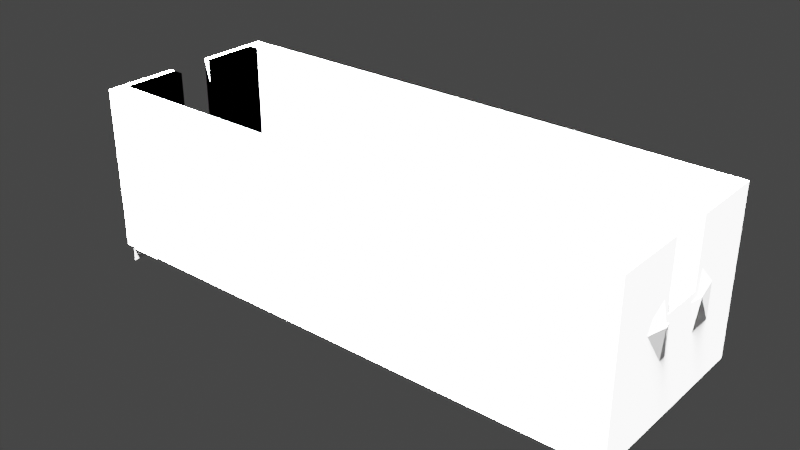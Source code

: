 # Source: net_box.blend  (saved by Blender 2.93.21; exported with 4.5.12 LTS)
import bpy
from mathutils import Matrix  # noqa: F401  (used for matrix-valued properties, if any)

bpy.ops.wm.read_factory_settings(use_empty=True)
scene = bpy.context.scene
scene.name = 'Scene'

# ---- collections
col_collection = bpy.data.collections.new('Collection'); scene.collection.children.link(col_collection)
col_cover = bpy.data.collections.new('cover'); col_collection.children.link(col_cover)
col_bg = bpy.data.collections.new('bg'); scene.collection.children.link(col_bg)
col_bool = bpy.data.collections.new('bool'); scene.collection.children.link(col_bool)
col_history_001 = bpy.data.collections.new('history.001'); scene.collection.children.link(col_history_001)
col_cover_003 = bpy.data.collections.new('cover.003'); col_history_001.children.link(col_cover_003)

# ---- materials (node trees are filled in below, after node groups)
mat_material_002 = bpy.data.materials.new('Material.002')
mat_material_002.alpha_threshold = 0.0
mat_material_002.use_transparent_shadow = False
mat_material_002.line_color = (0.0, 0.0, 0.0, 1.0)
mat_material_003 = bpy.data.materials.new('Material.003')
mat_material_003.alpha_threshold = 0.0
mat_material_003.use_transparent_shadow = False
mat_material_003.line_color = (0.0, 0.0, 0.0, 1.0)
mat_material = bpy.data.materials.new('Material')
mat_material.alpha_threshold = 0.0
mat_material.use_transparent_shadow = False
mat_material.line_color = (0.0, 0.0, 0.0, 1.0)
mat_material_001 = bpy.data.materials.new('Material.001')
mat_material_001.alpha_threshold = 0.0
mat_material_001.use_transparent_shadow = False
mat_material_001.line_color = (0.0, 0.0, 0.0, 1.0)
mat_material_004 = bpy.data.materials.new('Material.004')
mat_material_004.alpha_threshold = 0.0
mat_material_004.use_transparent_shadow = False
mat_material_004.line_color = (0.0, 0.0, 0.0, 1.0)

# ---- material node trees
mat_material_002.use_nodes = True; mat_material_002.node_tree.nodes.clear()
_N = mat_material_002.node_tree.nodes; _L = mat_material_002.node_tree.links
n0 = _N.new('ShaderNodeOutputMaterial'); n0.name = 'Material Output'; n0.location = (300, 300)
n1 = _N.new('ShaderNodeBsdfPrincipled'); n1.name = 'Principled BSDF'; n1.location = (10, 300)
n1.distribution = 'GGX'
n1.subsurface_method = 'BURLEY'
n1.inputs[2].default_value = 0.4
n1.inputs[3].default_value = 1.45
n1.inputs[27].default_value = (0.0, 0.0, 0.0, 1.0)
n1.inputs[28].default_value = 1.0
_L.new(n1.outputs[0], n0.inputs[0])
n0.is_active_output = True
mat_material_003.use_nodes = True; mat_material_003.node_tree.nodes.clear()
_N = mat_material_003.node_tree.nodes; _L = mat_material_003.node_tree.links
n0 = _N.new('ShaderNodeOutputMaterial'); n0.name = 'Material Output'; n0.location = (300, 300)
n1 = _N.new('ShaderNodeBsdfPrincipled'); n1.name = 'Principled BSDF'; n1.location = (10, 300)
n1.distribution = 'GGX'
n1.subsurface_method = 'BURLEY'
n1.inputs[2].default_value = 0.4
n1.inputs[3].default_value = 1.45
n1.inputs[27].default_value = (0.0, 0.0, 0.0, 1.0)
n1.inputs[28].default_value = 1.0
_L.new(n1.outputs[0], n0.inputs[0])
n0.is_active_output = True
mat_material.use_nodes = True; mat_material.node_tree.nodes.clear()
_N = mat_material.node_tree.nodes; _L = mat_material.node_tree.links
n0 = _N.new('ShaderNodeOutputMaterial'); n0.name = 'Material Output'; n0.location = (300, 300)
n1 = _N.new('ShaderNodeBsdfPrincipled'); n1.name = 'Principled BSDF'; n1.location = (10, 300)
n1.distribution = 'GGX'
n1.subsurface_method = 'BURLEY'
n1.inputs[2].default_value = 0.4
n1.inputs[3].default_value = 1.45
n1.inputs[27].default_value = (0.0, 0.0, 0.0, 1.0)
n1.inputs[28].default_value = 1.0
_L.new(n1.outputs[0], n0.inputs[0])
n0.is_active_output = True
mat_material_001.use_nodes = True; mat_material_001.node_tree.nodes.clear()
_N = mat_material_001.node_tree.nodes; _L = mat_material_001.node_tree.links
n0 = _N.new('ShaderNodeOutputMaterial'); n0.name = 'Material Output'; n0.location = (300, 300)
n1 = _N.new('ShaderNodeBsdfPrincipled'); n1.name = 'Principled BSDF'; n1.location = (10, 300)
n1.distribution = 'GGX'
n1.subsurface_method = 'BURLEY'
n1.inputs[2].default_value = 0.4
n1.inputs[3].default_value = 1.45
n1.inputs[27].default_value = (0.0, 0.0, 0.0, 1.0)
n1.inputs[28].default_value = 1.0
_L.new(n1.outputs[0], n0.inputs[0])
n0.is_active_output = True
mat_material_004.use_nodes = True; mat_material_004.node_tree.nodes.clear()
_N = mat_material_004.node_tree.nodes; _L = mat_material_004.node_tree.links
n0 = _N.new('ShaderNodeOutputMaterial'); n0.name = 'Material Output'; n0.location = (300, 300)
n1 = _N.new('ShaderNodeBsdfPrincipled'); n1.name = 'Principled BSDF'; n1.location = (10, 300)
n1.distribution = 'GGX'
n1.subsurface_method = 'BURLEY'
n1.inputs[2].default_value = 0.4
n1.inputs[3].default_value = 1.45
n1.inputs[27].default_value = (0.0, 0.0, 0.0, 1.0)
n1.inputs[28].default_value = 1.0
_L.new(n1.outputs[0], n0.inputs[0])
n0.is_active_output = True

# ---- world
world_world = bpy.data.worlds.new('World'); scene.world = world_world
world_world.use_nodes = True; world_world.node_tree.nodes.clear()
_N = world_world.node_tree.nodes; _L = world_world.node_tree.links
n0 = _N.new('ShaderNodeOutputWorld'); n0.name = 'World Output'; n0.location = (300, 300)
n1 = _N.new('ShaderNodeBackground'); n1.name = 'Background'; n1.location = (10, 300)
n1.inputs[0].default_value = (0.05088, 0.05088, 0.05088, 1.0)
_L.new(n1.outputs[0], n0.inputs[0])
n0.is_active_output = True
world_world.color = (0.05088, 0.05088, 0.05088)
world_world.use_sun_shadow = False
world_world.sun_shadow_jitter_overblur = 0.0

# ---- lights
light_light = bpy.data.lights.new('Light', 'SUN')
light_light.transmission_factor = 0.0
light_light.angle = 0.1993
light_light.energy = 1000.0
light_light.shadow_soft_size = 0.1
light_light.shadow_cascade_max_distance = 1000.0

# ---- meshes
me_cube_007 = bpy.data.meshes.new('Cube.007')
me_cube_007.from_pydata([(-5.0, 6.283, -1.2), (-5.0, 5.233, -1.2), (-5.0, 3.383, -1.2), (-5.0, 3.383, 0.3), (-5.0, 4.833, -1.2), (-5.0, 4.433, -1.2), (-5.0, 4.833, 0.3), (-5.0, 5.233, 0.3), (-5.0, 3.383, 1.5), (-5.0, 4.433, 1.5), (-5.0, 4.433, 0.3), (-5.0, 5.233, 1.5), (-5.0, 6.283, 1.5), (-5.0, 6.283, 0.3)], [], [(10, 3, 2, 5), (7, 6, 4, 1), (13, 7, 1, 0), (6, 10, 5, 4), (12, 11, 7, 13), (9, 8, 3, 10)])
_uv = me_cube_007.uv_layers.new(name='UVMap')
_uv.uv.foreach_set('vector', [0.8675, 0.625, 0.8675, 0.7286, 0.8675, 0.7286, 0.8675, 0.625, 0.8675, 0.625, 0.8675, 0.625, 0.8675, 0.625, 0.8675, 0.625, 0.8675, 0.5214, 0.8675, 0.625, 0.8675, 0.625, 0.8675, 0.5214, 0.8675, 0.625, 0.8675, 0.625, 0.8675, 0.625, 0.8675, 0.625, 0.8675, 0.5214, 0.8675, 0.625, 0.8675, 0.625, 0.8675, 0.5214, 0.8675, 0.625, 0.8675, 0.7286, 0.8675, 0.7286, 0.8675, 0.625])
me_cube_007.materials.append(mat_material_002)
me_cube_007.use_remesh_preserve_volume = False
me_cube_007.use_remesh_preserve_attributes = False
me_cube_007.use_mirror_vertex_groups = False
me_cube_007.update()
me_cube_008 = bpy.data.meshes.new('Cube.008')
me_cube_008.from_pydata([(0.05, 0.25, -0.25), (0.05, -0.25, -0.25), (-0.05, 0.25, -0.25), (-0.05, -0.25, -0.25), (0.05, 0.25, 0.25), (0.05, -0.25, 0.25), (-0.05, 0.25, 0.25), (-0.05, -0.25, 0.25)], [], [(3, 1, 5, 7), (5, 4, 6, 7), (1, 0, 4, 5), (0, 2, 6, 4), (2, 3, 7, 6)])
_uv = me_cube_008.uv_layers.new(name='UVMap')
_uv.uv.foreach_set('vector', [0.8675, 0.625, 0.8675, 0.625, 0.8675, 0.625, 0.8675, 0.625, 0.8675, 0.625, 0.8675, 0.5214, 0.8675, 0.5214, 0.8675, 0.625, 0.8675, 0.625, 0.8675, 0.5214, 0.8675, 0.5214, 0.8675, 0.625, 0.8675, 0.5214, 0.8675, 0.5214, 0.8675, 0.5214, 0.8675, 0.5214, 0.8675, 0.5214, 0.8675, 0.625, 0.8675, 0.625, 0.8675, 0.5214])
me_cube_008.materials.append(mat_material_003)
me_cube_008.use_remesh_preserve_volume = False
me_cube_008.use_remesh_preserve_attributes = False
me_cube_008.use_mirror_vertex_groups = False
me_cube_008.update()
me_cube = bpy.data.meshes.new('Cube')
me_cube.from_pydata([(5.0, 1.75, -1.5), (5.0, -1.75, -1.5), (-5.0, -1.75, -1.5), (5.0, -1.75, 1.5), (-5.0, -1.75, 1.5), (5.0, 1.75, 1.5), (5.0, 0.0, -1.5), (-5.0, 0.0, -1.5), (-5.0, 0.4, 1.5), (5.0, 0.4, -1.5), (-5.0, -0.4, 1.5), (5.0, -0.4, -1.5), (5.0, 0.4, 1.5), (5.0, -0.4, 1.5), (5.0, -0.4, 0.3), (5.0, 0.4, 0.3), (5.0, 1.75, 0.3), (-5.0, -1.75, 0.3), (5.0, -1.75, 0.3), (-5.0, 1.75, 0.3), (-5.0, 0.0, 0.3), (-5.0, 0.4, 0.3), (5.0, 0.0, 0.3), (-5.0, -0.4, 0.3), (-5.0, 1.75, -1.5), (-5.0, 1.75, 1.5), (-5.0, 0.4, -1.5), (-5.0, -0.4, -1.5), (4.8, 1.55, -1.3), (4.8, -1.55, -1.3), (-4.8, -1.55, -1.3), (4.8, -1.55, 1.5), (-4.8, -1.55, 1.5), (4.8, 1.55, 1.5), (4.8, 0.0, -1.3), (-4.8, 0.0, -1.3), (-4.8, 0.4, 1.5), (4.8, 0.4, -1.3), (-4.8, -0.4, 1.5), (4.8, -0.4, -1.3), (4.8, 0.4, 1.5), (4.8, -0.4, 1.5), (4.8, -0.4, 0.3), (4.8, 0.4, 0.3), (4.8, 1.55, 0.3), (-4.8, -1.55, 0.3), (4.8, -1.55, 0.3), (-4.8, 1.55, 0.3), (-4.8, 0.0, 0.3), (-4.8, 0.4, 0.3), (4.8, 0.0, 0.3), (-4.8, -0.4, 0.3), (-4.8, 1.55, -1.3), (-4.8, 1.55, 1.5), (-4.8, 0.4, -1.3), (-4.8, -0.4, -1.3), (5.0, 1.75, -0.2), (5.0, -1.75, -0.2), (-5.0, 0.0, -0.2), (-5.0, -1.75, -0.2), (5.0, 0.0, -0.2), (5.0, 0.4, -0.2), (5.0, -0.4, -0.2), (-5.0, 1.75, -0.2), (-5.0, 0.4, -0.2), (-5.0, -0.4, -0.2), (5.0, 1.75, -0.3), (5.0, -1.75, -0.3), (-5.0, 0.0, -0.3), (-5.0, 1.75, -0.3), (-5.0, 0.4, -0.3), (-5.0, -0.4, -0.3), (-5.0, -1.75, -0.3), (5.0, 0.0, -0.3), (5.0, 0.4, -0.3), (5.0, -0.4, -0.3), (-5.047, -1.8, -0.25), (5.047, 6.6e-11, -0.25), (5.047, 0.3998, -0.25), (5.047, -0.3998, -0.25), (5.047, 1.8, -0.25), (5.047, -1.8, -0.25), (-5.047, 6.6e-11, -0.25), (-5.047, 1.8, -0.25), (-5.047, 0.3998, -0.25), (-5.047, -0.3998, -0.25)], [], [(27, 11, 1, 2), (74, 9, 0, 66), (70, 69, 24, 26), (71, 68, 7, 27), (75, 11, 6, 73), (26, 9, 6, 7), (24, 0, 9, 26), (68, 70, 26, 7), (73, 6, 9, 74), (67, 1, 11, 75), (72, 71, 27, 2), (7, 6, 11, 27), (4, 10, 23, 17), (3, 18, 14, 13), (8, 25, 19, 21), (12, 15, 16, 5), (3, 4, 17, 18), (5, 16, 19, 25), (66, 0, 24, 69), (67, 72, 2, 1), (55, 30, 29, 39), (43, 44, 28, 37), (49, 54, 52, 47), (51, 55, 35, 48), (42, 50, 34, 39), (54, 35, 34, 37), (52, 54, 37, 28), (48, 35, 54, 49), (50, 43, 37, 34), (46, 42, 39, 29), (45, 30, 55, 51), (35, 55, 39, 34), (32, 45, 51, 38), (31, 41, 42, 46), (36, 49, 47, 53), (40, 33, 44, 43), (31, 46, 45, 32), (33, 53, 47, 44), (44, 47, 52, 28), (46, 29, 30, 45), (5, 25, 53, 33), (23, 10, 38, 51), (10, 4, 32, 38), (3, 13, 41, 31), (13, 14, 42, 41), (12, 5, 33, 40), (15, 12, 40, 43), (8, 21, 49, 36), (21, 20, 48, 49), (22, 15, 43, 50), (14, 22, 50, 42), (25, 8, 36, 53), (20, 23, 51, 48), (4, 3, 31, 32), (18, 17, 59, 57), (16, 56, 63, 19), (17, 23, 65, 59), (18, 57, 62, 14), (22, 60, 61, 15), (20, 21, 64, 58), (14, 62, 60, 22), (23, 20, 58, 65), (21, 19, 63, 64), (15, 61, 56, 16), (81, 76, 72, 67), (80, 66, 69, 83), (76, 85, 71, 72), (81, 67, 75, 79), (77, 73, 74, 78), (82, 84, 70, 68), (79, 75, 73, 77), (85, 82, 68, 71), (84, 83, 69, 70), (78, 74, 66, 80), (61, 78, 80, 56), (64, 63, 83, 84), (65, 58, 82, 85), (62, 79, 77, 60), (58, 64, 84, 82), (60, 77, 78, 61), (57, 81, 79, 62), (59, 65, 85, 76), (56, 80, 83, 63), (57, 59, 76, 81)])
_uv = me_cube.uv_layers.new(name='UVMap')
_uv.uv.foreach_set('vector', [0.125, 0.625, 0.375, 0.625, 0.375, 0.75, 0.125, 0.75, 0.3998, 0.625, 0.375, 0.625, 0.375, 0.5, 0.3998, 0.5, 0.3998, 0.125, 0.3998, 0.25, 0.375, 0.25, 0.375, 0.125, 0.3998, 0.125, 0.3998, 0.125, 0.375, 0.125, 0.375, 0.125, 0.3998, 0.625, 0.375, 0.625, 0.375, 0.625, 0.3998, 0.625, 0.125, 0.625, 0.375, 0.625, 0.375, 0.625, 0.125, 0.625, 0.125, 0.5, 0.375, 0.5, 0.375, 0.625, 0.125, 0.625, 0.3998, 0.125, 0.3998, 0.125, 0.375, 0.125, 0.375, 0.125, 0.3998, 0.625, 0.375, 0.625, 0.375, 0.625, 0.3998, 0.625, 0.3998, 0.75, 0.375, 0.75, 0.375, 0.625, 0.3998, 0.625, 0.3998, 0.0, 0.3998, 0.125, 0.375, 0.125, 0.375, 0.0, 0.125, 0.625, 0.375, 0.625, 0.375, 0.625, 0.125, 0.625, 0.625, 0.0, 0.625, 0.125, 0.625, 0.125, 0.625, 0.0, 0.625, 0.75, 0.625, 0.75, 0.625, 0.625, 0.625, 0.625, 0.625, 0.125, 0.625, 0.25, 0.625, 0.25, 0.625, 0.125, 0.625, 0.625, 0.625, 0.625, 0.625, 0.5, 0.625, 0.5, 0.625, 0.75, 0.625, 1.0, 0.625, 1.0, 0.625, 0.75, 0.625, 0.5, 0.625, 0.5, 0.625, 0.25, 0.625, 0.25, 0.3998, 0.5, 0.375, 0.5, 0.375, 0.25, 0.3998, 0.25, 0.3998, 0.75, 0.3998, 1.0, 0.375, 1.0, 0.375, 0.75, 0.125, 0.625, 0.125, 0.75, 0.375, 0.75, 0.375, 0.625, 0.625, 0.625, 0.625, 0.5, 0.375, 0.5, 0.375, 0.625, 0.625, 0.125, 0.375, 0.125, 0.375, 0.25, 0.625, 0.25, 0.625, 0.125, 0.375, 0.125, 0.375, 0.125, 0.625, 0.125, 0.625, 0.625, 0.625, 0.625, 0.375, 0.625, 0.375, 0.625, 0.125, 0.625, 0.125, 0.625, 0.375, 0.625, 0.375, 0.625, 0.125, 0.5, 0.125, 0.625, 0.375, 0.625, 0.375, 0.5, 0.625, 0.125, 0.375, 0.125, 0.375, 0.125, 0.625, 0.125, 0.625, 0.625, 0.625, 0.625, 0.375, 0.625, 0.375, 0.625, 0.625, 0.75, 0.625, 0.625, 0.375, 0.625, 0.375, 0.75, 0.625, 0.0, 0.375, 0.0, 0.375, 0.125, 0.625, 0.125, 0.125, 0.625, 0.125, 0.625, 0.375, 0.625, 0.375, 0.625, 0.625, 0.0, 0.625, 0.0, 0.625, 0.125, 0.625, 0.125, 0.625, 0.75, 0.625, 0.625, 0.625, 0.625, 0.625, 0.75, 0.625, 0.125, 0.625, 0.125, 0.625, 0.25, 0.625, 0.25, 0.625, 0.625, 0.625, 0.5, 0.625, 0.5, 0.625, 0.625, 0.625, 0.75, 0.625, 0.75, 0.625, 1.0, 0.625, 1.0, 0.625, 0.5, 0.625, 0.25, 0.625, 0.25, 0.625, 0.5, 0.625, 0.5, 0.625, 0.25, 0.375, 0.25, 0.375, 0.5, 0.625, 0.75, 0.375, 0.75, 0.375, 1.0, 0.625, 1.0, 0.625, 0.5, 0.625, 0.25, 0.625, 0.25, 0.625, 0.5, 0.625, 0.125, 0.625, 0.125, 0.625, 0.125, 0.625, 0.125, 0.625, 0.125, 0.625, 0.0, 0.625, 0.0, 0.625, 0.125, 0.625, 0.75, 0.625, 0.625, 0.625, 0.625, 0.625, 0.75, 0.625, 0.625, 0.625, 0.625, 0.625, 0.625, 0.625, 0.625, 0.625, 0.625, 0.625, 0.5, 0.625, 0.5, 0.625, 0.625, 0.625, 0.625, 0.625, 0.625, 0.625, 0.625, 0.625, 0.625, 0.625, 0.125, 0.625, 0.125, 0.625, 0.125, 0.625, 0.125, 0.625, 0.125, 0.625, 0.125, 0.625, 0.125, 0.625, 0.125, 0.625, 0.625, 0.625, 0.625, 0.625, 0.625, 0.625, 0.625, 0.625, 0.625, 0.625, 0.625, 0.625, 0.625, 0.625, 0.625, 0.625, 0.25, 0.625, 0.125, 0.625, 0.125, 0.625, 0.25, 0.625, 0.125, 0.625, 0.125, 0.625, 0.125, 0.625, 0.125, 0.625, 1.0, 0.625, 0.75, 0.625, 0.75, 0.625, 1.0, 0.625, 0.75, 0.625, 1.0, 0.4277, 1.0, 0.4277, 0.75, 0.625, 0.5, 0.4277, 0.5, 0.4277, 0.25, 0.625, 0.25, 0.625, 0.0, 0.625, 0.125, 0.4277, 0.125, 0.4277, 0.0, 0.625, 0.75, 0.4277, 0.75, 0.4277, 0.625, 0.625, 0.625, 0.625, 0.625, 0.4277, 0.625, 0.4277, 0.625, 0.625, 0.625, 0.625, 0.125, 0.625, 0.125, 0.4277, 0.125, 0.4277, 0.125, 0.625, 0.625, 0.4277, 0.625, 0.4277, 0.625, 0.625, 0.625, 0.625, 0.125, 0.625, 0.125, 0.4277, 0.125, 0.4277, 0.125, 0.625, 0.125, 0.625, 0.25, 0.4277, 0.25, 0.4277, 0.125, 0.625, 0.625, 0.4277, 0.625, 0.4277, 0.5, 0.625, 0.5, 0.4277, 0.75, 0.4277, 1.0, 0.3998, 1.0, 0.3998, 0.75, 0.4277, 0.5, 0.3998, 0.5, 0.3998, 0.25, 0.4277, 0.25, 0.4277, 0.0, 0.4277, 0.125, 0.3998, 0.125, 0.3998, 0.0, 0.4277, 0.75, 0.3998, 0.75, 0.3998, 0.625, 0.4277, 0.625, 0.4277, 0.625, 0.3998, 0.625, 0.3998, 0.625, 0.4277, 0.625, 0.4277, 0.125, 0.4277, 0.125, 0.3998, 0.125, 0.3998, 0.125, 0.4277, 0.625, 0.3998, 0.625, 0.3998, 0.625, 0.4277, 0.625, 0.4277, 0.125, 0.4277, 0.125, 0.3998, 0.125, 0.3998, 0.125, 0.4277, 0.125, 0.4277, 0.25, 0.3998, 0.25, 0.3998, 0.125, 0.4277, 0.625, 0.3998, 0.625, 0.3998, 0.5, 0.4277, 0.5, 0.4277, 0.625, 0.4277, 0.625, 0.4277, 0.5, 0.4277, 0.5, 0.4277, 0.125, 0.4277, 0.25, 0.4277, 0.25, 0.4277, 0.125, 0.4277, 0.125, 0.4277, 0.125, 0.4277, 0.125, 0.4277, 0.125, 0.4277, 0.625, 0.4277, 0.625, 0.4277, 0.625, 0.4277, 0.625, 0.4277, 0.125, 0.4277, 0.125, 0.4277, 0.125, 0.4277, 0.125, 0.4277, 0.625, 0.4277, 0.625, 0.4277, 0.625, 0.4277, 0.625, 0.4277, 0.75, 0.4277, 0.75, 0.4277, 0.625, 0.4277, 0.625, 0.4277, 0.0, 0.4277, 0.125, 0.4277, 0.125, 0.4277, 0.0, 0.4277, 0.5, 0.4277, 0.5, 0.4277, 0.25, 0.4277, 0.25, 0.4277, 0.75, 0.4277, 1.0, 0.4277, 1.0, 0.4277, 0.75])
me_cube.materials.append(mat_material)
me_cube.use_remesh_preserve_volume = False
me_cube.use_remesh_preserve_attributes = False
me_cube.use_mirror_vertex_groups = False
me_cube.update()
me_cube_005 = bpy.data.meshes.new('Cube.005')
me_cube_005.from_pydata([(5.0, 1.75, 1.068), (3.0, 1.75, 1.068), (5.0, 1.75, -0.9973), (3.0, 1.75, -0.9973), (5.0, 1.9, 1.068), (3.0, 1.9, 1.068), (5.0, 1.9, -0.9973), (3.0, 1.9, -0.9973), (3.0, 1.9, 0.9677), (5.0, 1.75, 0.9677), (5.0, 1.9, 0.9677), (3.0, 1.75, 0.9677), (5.0, 1.7, 1.018), (5.0, 1.9, 1.018), (3.0, 1.7, 1.018), (3.0, 1.9, 1.018), (4.0, 1.75, 1.068), (4.0, 1.75, -0.9973), (4.0, 1.9, 1.068), (4.0, 1.9, -0.9973), (4.0, 1.9, 0.9677), (4.0, 1.75, 0.9677), (4.0, 1.9, 1.018), (4.0, 1.7, 1.018), (3.0, 1.75, -0.7973), (3.0, 1.9, -0.7973), (5.0, 1.75, -0.7973), (5.0, 1.9, -0.7973), (4.0, 1.75, -0.7973), (4.0, 1.9, -0.7973), (-0.004449, 1.75, -0.7973), (-0.004449, 1.75, -0.9973), (-0.004449, 1.9, -0.7973), (-0.004449, 1.9, -0.9973), (-5.0, 1.75, 1.068), (-3.0, 1.75, 1.068), (-5.0, 1.75, -0.9973), (-3.0, 1.75, -0.9973), (-5.0, 1.9, 1.068), (-3.0, 1.9, 1.068), (-5.0, 1.9, -0.9973), (-3.0, 1.9, -0.9973), (-3.0, 1.9, 0.9677), (-5.0, 1.75, 0.9677), (-5.0, 1.9, 0.9677), (-3.0, 1.75, 0.9677), (-5.0, 1.7, 1.018), (-5.0, 1.9, 1.018), (-3.0, 1.7, 1.018), (-3.0, 1.9, 1.018), (-4.0, 1.75, 1.068), (-4.0, 1.75, -0.9973), (-4.0, 1.9, 1.068), (-4.0, 1.9, -0.9973), (-4.0, 1.9, 0.9677), (-4.0, 1.75, 0.9677), (-4.0, 1.9, 1.018), (-4.0, 1.7, 1.018), (-3.0, 1.75, -0.7973), (-3.0, 1.9, -0.7973), (-5.0, 1.75, -0.7973), (-5.0, 1.9, -0.7973), (-4.0, 1.75, -0.7973), (-4.0, 1.9, -0.7973), (0.004449, 1.75, -0.7973), (0.004449, 1.75, -0.9973), (0.004449, 1.9, -0.7973), (0.004449, 1.9, -0.9973), (5.0, -1.75, 1.068), (3.0, -1.75, 1.068), (5.0, -1.75, -0.9973), (3.0, -1.75, -0.9973), (5.0, -1.9, 1.068), (3.0, -1.9, 1.068), (5.0, -1.9, -0.9973), (3.0, -1.9, -0.9973), (3.0, -1.9, 0.9677), (5.0, -1.75, 0.9677), (5.0, -1.9, 0.9677), (3.0, -1.75, 0.9677), (5.0, -1.7, 1.018), (5.0, -1.9, 1.018), (3.0, -1.7, 1.018), (3.0, -1.9, 1.018), (4.0, -1.75, 1.068), (4.0, -1.75, -0.9973), (4.0, -1.9, 1.068), (4.0, -1.9, -0.9973), (4.0, -1.9, 0.9677), (4.0, -1.75, 0.9677), (4.0, -1.9, 1.018), (4.0, -1.7, 1.018), (3.0, -1.75, -0.7973), (3.0, -1.9, -0.7973), (5.0, -1.75, -0.7973), (5.0, -1.9, -0.7973), (4.0, -1.75, -0.7973), (4.0, -1.9, -0.7973), (-0.004449, -1.75, -0.7973), (-0.004449, -1.75, -0.9973), (-0.004449, -1.9, -0.7973), (-0.004449, -1.9, -0.9973), (-5.0, -1.75, 1.068), (-3.0, -1.75, 1.068), (-5.0, -1.75, -0.9973), (-3.0, -1.75, -0.9973), (-5.0, -1.9, 1.068), (-3.0, -1.9, 1.068), (-5.0, -1.9, -0.9973), (-3.0, -1.9, -0.9973), (-3.0, -1.9, 0.9677), (-5.0, -1.75, 0.9677), (-5.0, -1.9, 0.9677), (-3.0, -1.75, 0.9677), (-5.0, -1.7, 1.018), (-5.0, -1.9, 1.018), (-3.0, -1.7, 1.018), (-3.0, -1.9, 1.018), (-4.0, -1.75, 1.068), (-4.0, -1.75, -0.9973), (-4.0, -1.9, 1.068), (-4.0, -1.9, -0.9973), (-4.0, -1.9, 0.9677), (-4.0, -1.75, 0.9677), (-4.0, -1.9, 1.018), (-4.0, -1.7, 1.018), (-3.0, -1.75, -0.7973), (-3.0, -1.9, -0.7973), (-5.0, -1.75, -0.7973), (-5.0, -1.9, -0.7973), (-4.0, -1.75, -0.7973), (-4.0, -1.9, -0.7973), (0.004449, -1.75, -0.7973), (0.004449, -1.75, -0.9973), (0.004449, -1.9, -0.7973), (0.004449, -1.9, -0.9973), (5.0, 1.75, -0.9973), (5.0, -1.75, -0.9973), (-5.0, -1.75, -0.9973), (-5.0, 1.75, -0.9973), (5.0, -1.75, -0.9973), (5.0, 1.75, -0.9973), (-5.0, 1.75, -0.9973), (-5.0, -1.75, -0.9973), (5.0, -1.75, -0.7973), (5.0, 1.75, -0.7973), (-5.0, 1.75, -0.7973), (-5.0, -1.75, -0.7973)], [], [(23, 16, 0, 12), (22, 13, 4, 18), (12, 0, 4, 13), (16, 1, 5, 18), (17, 2, 6, 19), (24, 3, 31, 30), (26, 9, 10, 27), (29, 27, 10, 20), (28, 21, 9, 26), (14, 11, 8, 15), (1, 14, 15, 5), (9, 12, 13, 10), (20, 10, 13, 22), (21, 23, 12, 9), (11, 14, 23, 21), (8, 20, 22, 15), (24, 11, 21, 28), (25, 29, 20, 8), (3, 17, 19, 7), (0, 16, 18, 4), (15, 22, 18, 5), (14, 1, 16, 23), (7, 19, 29, 25), (3, 24, 28, 17), (17, 28, 26, 2), (19, 6, 27, 29), (2, 26, 27, 6), (11, 24, 25, 8), (30, 31, 33, 32), (3, 7, 33, 31), (25, 24, 30, 32), (7, 25, 32, 33), (57, 46, 34, 50), (56, 52, 38, 47), (46, 47, 38, 34), (50, 52, 39, 35), (51, 53, 40, 36), (58, 64, 65, 37), (60, 61, 44, 43), (63, 54, 44, 61), (62, 60, 43, 55), (48, 49, 42, 45), (35, 39, 49, 48), (43, 44, 47, 46), (54, 56, 47, 44), (55, 43, 46, 57), (45, 55, 57, 48), (42, 49, 56, 54), (58, 62, 55, 45), (59, 42, 54, 63), (37, 41, 53, 51), (34, 38, 52, 50), (49, 39, 52, 56), (48, 57, 50, 35), (41, 59, 63, 53), (37, 51, 62, 58), (51, 36, 60, 62), (53, 63, 61, 40), (36, 40, 61, 60), (45, 42, 59, 58), (64, 66, 67, 65), (37, 65, 67, 41), (59, 66, 64, 58), (41, 67, 66, 59), (91, 80, 68, 84), (90, 86, 72, 81), (80, 81, 72, 68), (84, 86, 73, 69), (85, 87, 74, 70), (92, 98, 99, 71), (94, 95, 78, 77), (97, 88, 78, 95), (96, 94, 77, 89), (82, 83, 76, 79), (69, 73, 83, 82), (77, 78, 81, 80), (88, 90, 81, 78), (89, 77, 80, 91), (79, 89, 91, 82), (76, 83, 90, 88), (92, 96, 89, 79), (93, 76, 88, 97), (71, 75, 87, 85), (68, 72, 86, 84), (83, 73, 86, 90), (82, 91, 84, 69), (75, 93, 97, 87), (71, 85, 96, 92), (85, 70, 94, 96), (87, 97, 95, 74), (70, 74, 95, 94), (79, 76, 93, 92), (98, 100, 101, 99), (71, 99, 101, 75), (93, 100, 98, 92), (75, 101, 100, 93), (125, 118, 102, 114), (124, 115, 106, 120), (114, 102, 106, 115), (118, 103, 107, 120), (119, 104, 108, 121), (126, 105, 133, 132), (128, 111, 112, 129), (131, 129, 112, 122), (130, 123, 111, 128), (116, 113, 110, 117), (103, 116, 117, 107), (111, 114, 115, 112), (122, 112, 115, 124), (123, 125, 114, 111), (113, 116, 125, 123), (110, 122, 124, 117), (126, 113, 123, 130), (127, 131, 122, 110), (105, 119, 121, 109), (102, 118, 120, 106), (117, 124, 120, 107), (116, 103, 118, 125), (109, 121, 131, 127), (105, 126, 130, 119), (119, 130, 128, 104), (121, 108, 129, 131), (104, 128, 129, 108), (113, 126, 127, 110), (132, 133, 135, 134), (105, 109, 135, 133), (127, 126, 132, 134), (109, 127, 134, 135), (137, 136, 139, 138), (140, 143, 147, 144), (137, 138, 143, 140), (136, 137, 140, 141), (138, 139, 142, 143), (139, 136, 141, 142), (144, 147, 146, 145), (141, 140, 144, 145), (143, 142, 146, 147), (142, 141, 145, 146)])
_uv = me_cube_005.uv_layers.new(name='UVMap')
_uv.uv.foreach_set('vector', [0.5, 1.0, 0.5, 1.0, 1.0, 1.0, 1.0, 1.0, 0.5, 1.0, 1.0, 1.0, 1.0, 1.0, 0.5, 1.0, 1.0, 1.0, 1.0, 1.0, 1.0, 1.0, 1.0, 1.0, 0.5, 1.0, 0.0, 1.0, 0.0, 1.0, 0.5, 1.0, 0.5, 0.0, 1.0, 0.0, 1.0, 0.0, 0.5, 0.0, 0.0, 0.0, 0.0, 0.0, 0.0, 0.0, 0.0, 0.0, 1.0, 0.0, 1.0, 1.0, 1.0, 1.0, 1.0, 0.0, 0.5, 0.0, 1.0, 0.0, 1.0, 1.0, 0.5, 1.0, 0.5, 0.0, 0.5, 1.0, 1.0, 1.0, 1.0, 0.0, 0.0, 1.0, 0.0, 1.0, 0.0, 1.0, 0.0, 1.0, 0.0, 1.0, 0.0, 1.0, 0.0, 1.0, 0.0, 1.0, 1.0, 1.0, 1.0, 1.0, 1.0, 1.0, 1.0, 1.0, 0.5, 1.0, 1.0, 1.0, 1.0, 1.0, 0.5, 1.0, 0.5, 1.0, 0.5, 1.0, 1.0, 1.0, 1.0, 1.0, 0.0, 1.0, 0.0, 1.0, 0.5, 1.0, 0.5, 1.0, 0.0, 1.0, 0.5, 1.0, 0.5, 1.0, 0.0, 1.0, 0.0, 0.0, 0.0, 1.0, 0.5, 1.0, 0.5, 0.0, 0.0, 0.0, 0.5, 0.0, 0.5, 1.0, 0.0, 1.0, 0.0, 0.0, 0.5, 0.0, 0.5, 0.0, 0.0, 0.0, 1.0, 1.0, 0.5, 1.0, 0.5, 1.0, 1.0, 1.0, 0.0, 1.0, 0.5, 1.0, 0.5, 1.0, 0.0, 1.0, 0.0, 1.0, 0.0, 1.0, 0.5, 1.0, 0.5, 1.0, 0.0, 0.0, 0.5, 0.0, 0.5, 0.0, 0.0, 0.0, 0.0, 0.0, 0.0, 0.0, 0.5, 0.0, 0.5, 0.0, 0.5, 0.0, 0.5, 0.0, 1.0, 0.0, 1.0, 0.0, 0.5, 0.0, 1.0, 0.0, 1.0, 0.0, 0.5, 0.0, 1.0, 0.0, 1.0, 0.0, 1.0, 0.0, 1.0, 0.0, 0.0, 1.0, 0.0, 0.0, 0.0, 0.0, 0.0, 1.0, 0.0, 0.0, 0.0, 0.0, 0.0, 0.0, 0.0, 0.0, 0.0, 0.0, 0.0, 0.0, 0.0, 0.0, 0.0, 0.0, 0.0, 0.0, 0.0, 0.0, 0.0, 0.0, 0.0, 0.0, 0.0, 0.0, 0.0, 0.0, 0.0, 0.0, 0.0, 0.0, 0.5, 1.0, 1.0, 1.0, 1.0, 1.0, 0.5, 1.0, 0.5, 1.0, 0.5, 1.0, 1.0, 1.0, 1.0, 1.0, 1.0, 1.0, 1.0, 1.0, 1.0, 1.0, 1.0, 1.0, 0.5, 1.0, 0.5, 1.0, 0.0, 1.0, 0.0, 1.0, 0.5, 0.0, 0.5, 0.0, 1.0, 0.0, 1.0, 0.0, 0.0, 0.0, 0.0, 0.0, 0.0, 0.0, 0.0, 0.0, 1.0, 0.0, 1.0, 0.0, 1.0, 1.0, 1.0, 1.0, 0.5, 0.0, 0.5, 1.0, 1.0, 1.0, 1.0, 0.0, 0.5, 0.0, 1.0, 0.0, 1.0, 1.0, 0.5, 1.0, 0.0, 1.0, 0.0, 1.0, 0.0, 1.0, 0.0, 1.0, 0.0, 1.0, 0.0, 1.0, 0.0, 1.0, 0.0, 1.0, 1.0, 1.0, 1.0, 1.0, 1.0, 1.0, 1.0, 1.0, 0.5, 1.0, 0.5, 1.0, 1.0, 1.0, 1.0, 1.0, 0.5, 1.0, 1.0, 1.0, 1.0, 1.0, 0.5, 1.0, 0.0, 1.0, 0.5, 1.0, 0.5, 1.0, 0.0, 1.0, 0.0, 1.0, 0.0, 1.0, 0.5, 1.0, 0.5, 1.0, 0.0, 0.0, 0.5, 0.0, 0.5, 1.0, 0.0, 1.0, 0.0, 0.0, 0.0, 1.0, 0.5, 1.0, 0.5, 0.0, 0.0, 0.0, 0.0, 0.0, 0.5, 0.0, 0.5, 0.0, 1.0, 1.0, 1.0, 1.0, 0.5, 1.0, 0.5, 1.0, 0.0, 1.0, 0.0, 1.0, 0.5, 1.0, 0.5, 1.0, 0.0, 1.0, 0.5, 1.0, 0.5, 1.0, 0.0, 1.0, 0.0, 0.0, 0.0, 0.0, 0.5, 0.0, 0.5, 0.0, 0.0, 0.0, 0.5, 0.0, 0.5, 0.0, 0.0, 0.0, 0.5, 0.0, 1.0, 0.0, 1.0, 0.0, 0.5, 0.0, 0.5, 0.0, 0.5, 0.0, 1.0, 0.0, 1.0, 0.0, 1.0, 0.0, 1.0, 0.0, 1.0, 0.0, 1.0, 0.0, 0.0, 1.0, 0.0, 1.0, 0.0, 0.0, 0.0, 0.0, 0.0, 0.0, 0.0, 0.0, 0.0, 0.0, 0.0, 0.0, 0.0, 0.0, 0.0, 0.0, 0.0, 0.0, 0.0, 0.0, 0.0, 0.0, 0.0, 0.0, 0.0, 0.0, 0.0, 0.0, 0.0, 0.0, 0.0, 0.0, 0.0, 0.0, 0.0, 0.0, 0.5, 1.0, 1.0, 1.0, 1.0, 1.0, 0.5, 1.0, 0.5, 1.0, 0.5, 1.0, 1.0, 1.0, 1.0, 1.0, 1.0, 1.0, 1.0, 1.0, 1.0, 1.0, 1.0, 1.0, 0.5, 1.0, 0.5, 1.0, 0.0, 1.0, 0.0, 1.0, 0.5, 0.0, 0.5, 0.0, 1.0, 0.0, 1.0, 0.0, 0.0, 0.0, 0.0, 0.0, 0.0, 0.0, 0.0, 0.0, 1.0, 0.0, 1.0, 0.0, 1.0, 1.0, 1.0, 1.0, 0.5, 0.0, 0.5, 1.0, 1.0, 1.0, 1.0, 0.0, 0.5, 0.0, 1.0, 0.0, 1.0, 1.0, 0.5, 1.0, 0.0, 1.0, 0.0, 1.0, 0.0, 1.0, 0.0, 1.0, 0.0, 1.0, 0.0, 1.0, 0.0, 1.0, 0.0, 1.0, 1.0, 1.0, 1.0, 1.0, 1.0, 1.0, 1.0, 1.0, 0.5, 1.0, 0.5, 1.0, 1.0, 1.0, 1.0, 1.0, 0.5, 1.0, 1.0, 1.0, 1.0, 1.0, 0.5, 1.0, 0.0, 1.0, 0.5, 1.0, 0.5, 1.0, 0.0, 1.0, 0.0, 1.0, 0.0, 1.0, 0.5, 1.0, 0.5, 1.0, 0.0, 0.0, 0.5, 0.0, 0.5, 1.0, 0.0, 1.0, 0.0, 0.0, 0.0, 1.0, 0.5, 1.0, 0.5, 0.0, 0.0, 0.0, 0.0, 0.0, 0.5, 0.0, 0.5, 0.0, 1.0, 1.0, 1.0, 1.0, 0.5, 1.0, 0.5, 1.0, 0.0, 1.0, 0.0, 1.0, 0.5, 1.0, 0.5, 1.0, 0.0, 1.0, 0.5, 1.0, 0.5, 1.0, 0.0, 1.0, 0.0, 0.0, 0.0, 0.0, 0.5, 0.0, 0.5, 0.0, 0.0, 0.0, 0.5, 0.0, 0.5, 0.0, 0.0, 0.0, 0.5, 0.0, 1.0, 0.0, 1.0, 0.0, 0.5, 0.0, 0.5, 0.0, 0.5, 0.0, 1.0, 0.0, 1.0, 0.0, 1.0, 0.0, 1.0, 0.0, 1.0, 0.0, 1.0, 0.0, 0.0, 1.0, 0.0, 1.0, 0.0, 0.0, 0.0, 0.0, 0.0, 0.0, 0.0, 0.0, 0.0, 0.0, 0.0, 0.0, 0.0, 0.0, 0.0, 0.0, 0.0, 0.0, 0.0, 0.0, 0.0, 0.0, 0.0, 0.0, 0.0, 0.0, 0.0, 0.0, 0.0, 0.0, 0.0, 0.0, 0.0, 0.0, 0.0, 0.0, 0.5, 1.0, 0.5, 1.0, 1.0, 1.0, 1.0, 1.0, 0.5, 1.0, 1.0, 1.0, 1.0, 1.0, 0.5, 1.0, 1.0, 1.0, 1.0, 1.0, 1.0, 1.0, 1.0, 1.0, 0.5, 1.0, 0.0, 1.0, 0.0, 1.0, 0.5, 1.0, 0.5, 0.0, 1.0, 0.0, 1.0, 0.0, 0.5, 0.0, 0.0, 0.0, 0.0, 0.0, 0.0, 0.0, 0.0, 0.0, 1.0, 0.0, 1.0, 1.0, 1.0, 1.0, 1.0, 0.0, 0.5, 0.0, 1.0, 0.0, 1.0, 1.0, 0.5, 1.0, 0.5, 0.0, 0.5, 1.0, 1.0, 1.0, 1.0, 0.0, 0.0, 1.0, 0.0, 1.0, 0.0, 1.0, 0.0, 1.0, 0.0, 1.0, 0.0, 1.0, 0.0, 1.0, 0.0, 1.0, 1.0, 1.0, 1.0, 1.0, 1.0, 1.0, 1.0, 1.0, 0.5, 1.0, 1.0, 1.0, 1.0, 1.0, 0.5, 1.0, 0.5, 1.0, 0.5, 1.0, 1.0, 1.0, 1.0, 1.0, 0.0, 1.0, 0.0, 1.0, 0.5, 1.0, 0.5, 1.0, 0.0, 1.0, 0.5, 1.0, 0.5, 1.0, 0.0, 1.0, 0.0, 0.0, 0.0, 1.0, 0.5, 1.0, 0.5, 0.0, 0.0, 0.0, 0.5, 0.0, 0.5, 1.0, 0.0, 1.0, 0.0, 0.0, 0.5, 0.0, 0.5, 0.0, 0.0, 0.0, 1.0, 1.0, 0.5, 1.0, 0.5, 1.0, 1.0, 1.0, 0.0, 1.0, 0.5, 1.0, 0.5, 1.0, 0.0, 1.0, 0.0, 1.0, 0.0, 1.0, 0.5, 1.0, 0.5, 1.0, 0.0, 0.0, 0.5, 0.0, 0.5, 0.0, 0.0, 0.0, 0.0, 0.0, 0.0, 0.0, 0.5, 0.0, 0.5, 0.0, 0.5, 0.0, 0.5, 0.0, 1.0, 0.0, 1.0, 0.0, 0.5, 0.0, 1.0, 0.0, 1.0, 0.0, 0.5, 0.0, 1.0, 0.0, 1.0, 0.0, 1.0, 0.0, 1.0, 0.0, 0.0, 1.0, 0.0, 0.0, 0.0, 0.0, 0.0, 1.0, 0.0, 0.0, 0.0, 0.0, 0.0, 0.0, 0.0, 0.0, 0.0, 0.0, 0.0, 0.0, 0.0, 0.0, 0.0, 0.0, 0.0, 0.0, 0.0, 0.0, 0.0, 0.0, 0.0, 0.0, 0.0, 0.0, 0.0, 0.0, 0.0, 0.0, 0.0, 0.0, 0.375, 0.75, 0.375, 0.5, 0.125, 0.5, 0.125, 0.75, 0.375, 0.75, 0.125, 0.75, 0.125, 0.75, 0.375, 0.75, 0.375, 0.75, 0.125, 0.75, 0.125, 0.75, 0.375, 0.75, 0.375, 0.5, 0.375, 0.75, 0.375, 0.75, 0.375, 0.5, 0.125, 0.75, 0.125, 0.5, 0.125, 0.5, 0.125, 0.75, 0.125, 0.5, 0.375, 0.5, 0.375, 0.5, 0.125, 0.5, 0.375, 0.75, 0.125, 0.75, 0.125, 0.5, 0.375, 0.5, 0.375, 0.5, 0.375, 0.75, 0.375, 0.75, 0.375, 0.5, 0.125, 0.75, 0.125, 0.5, 0.125, 0.5, 0.125, 0.75, 0.125, 0.5, 0.375, 0.5, 0.375, 0.5, 0.125, 0.5])
me_cube_005.materials.append(mat_material)
me_cube_005.use_remesh_preserve_volume = False
me_cube_005.use_remesh_preserve_attributes = False
me_cube_005.use_mirror_vertex_groups = False
me_cube_005.update()
me_x = bpy.data.meshes.new('立方体')
me_x.from_pydata([(-1.688, -1.0, -1.0), (-1.688, -1.0, 1.0), (-1.688, 1.0, -1.0), (-1.688, 1.0, 1.0), (1.676, -1.0, -1.0), (1.676, -1.0, 1.0), (1.676, 1.0, -1.0), (1.676, 1.0, 1.0)], [], [(0, 1, 3, 2), (2, 3, 7, 6), (6, 7, 5, 4), (4, 5, 1, 0), (2, 6, 4, 0), (7, 3, 1, 5)])
_uv = me_x.uv_layers.new(name='UV 贴图')
_uv.uv.foreach_set('vector', [0.375, 0.0, 0.625, 0.0, 0.625, 0.25, 0.375, 0.25, 0.375, 0.25, 0.625, 0.25, 0.625, 0.5, 0.375, 0.5, 0.375, 0.5, 0.625, 0.5, 0.625, 0.75, 0.375, 0.75, 0.375, 0.75, 0.625, 0.75, 0.625, 1.0, 0.375, 1.0, 0.125, 0.5, 0.375, 0.5, 0.375, 0.75, 0.125, 0.75, 0.625, 0.5, 0.875, 0.5, 0.875, 0.75, 0.625, 0.75])
me_x.use_remesh_fix_poles = True
me_x.use_remesh_preserve_attributes = False
me_x.update()
me_cube_003 = bpy.data.meshes.new('Cube.003')
me_cube_003.from_pydata([(4.7, 1.45, 1.5), (5.0, 1.75, -1.5), (4.7, -1.45, 1.5), (5.0, -1.75, -1.5), (-4.7, 1.45, 1.5), (-5.0, 1.75, -1.5), (-4.7, -1.45, 1.5), (-5.0, -1.75, -1.5), (5.0, -1.75, 1.5), (-5.0, -1.75, 1.5), (-5.0, 1.75, 1.5), (5.0, 1.75, 1.5), (4.7, 1.45, -1.2), (4.7, -1.45, -1.2), (-4.7, 1.45, -1.2), (-4.7, -1.45, -1.2), (-4.7, 0.4, 0.3), (5.0, 0.0, -1.5), (-5.0, 0.0, -1.5), (-5.0, 0.4, 0.3), (-4.7, 0.0, -1.2), (4.7, 0.0, -1.2), (-5.0, 0.4, 1.5), (5.0, 0.4, -1.5), (-4.7, 0.4, 1.5), (-4.7, 0.4, -1.2), (-5.0, 0.4, -1.5), (4.7, 0.4, 1.5), (4.7, 0.4, -1.2), (-5.0, -0.4, -1.5), (4.7, -0.4, -1.2), (-5.0, -0.4, 1.5), (5.0, -0.4, -1.5), (-4.7, -0.4, 1.5), (-4.7, -0.4, -1.2), (5.0, 0.4, 1.5), (5.0, -0.4, 1.5), (5.0, -0.4, 0.3), (4.7, -0.4, 1.5), (5.0, 0.4, 0.3), (4.7, 0.4, 0.3), (5.0, 1.75, 0.3), (-5.0, -1.75, 0.3), (5.0, -1.75, 0.3), (-5.0, 1.75, 0.3), (-5.0, 0.0, 0.3), (-5.0, 0.4, 0.3), (-5.0, -0.4, 0.3), (5.0, 0.0, 0.3), (4.7, 1.45, 0.3), (4.7, -1.45, 0.3), (-4.7, 1.45, 0.3), (-4.7, -1.45, 0.3), (-4.7, 0.0, 0.3), (-4.7, 0.4, 0.3), (-4.7, -0.4, 0.3), (4.7, 0.0, 0.3), (4.7, -0.4, 0.3), (-5.0, -0.4, 0.3), (-4.7, -0.4, 0.3), (-4.7, 0.0, 0.3), (-4.7, 0.4, 0.3), (-4.7, -0.4, 0.3), (-4.7, 1.45, 1.5), (-4.7, -1.45, 1.5), (-4.7, 1.45, -1.2), (-4.7, -1.45, -1.2), (-4.7, 0.0, -1.2), (-4.7, 0.4, 1.5), (-4.7, 0.4, -1.2), (-4.7, -0.4, 1.5), (-4.7, -0.4, -1.2), (-4.7, 1.45, 0.3), (-4.7, -1.45, 0.3), (-4.7, 0.0, 0.3), (-4.7, 0.4, 0.3), (-4.7, -0.4, 0.3), (-5.0, 1.75, -1.5), (-5.0, -1.75, 1.5), (-5.0, -1.75, -1.5), (-5.0, 1.75, 1.5), (-4.7, -1.45, 1.5), (-4.7, 1.45, 1.5), (-4.7, -1.45, -1.2), (-4.7, 1.45, -1.2), (-4.7, 0.0, -1.2), (-5.0, 0.0, -1.5), (-5.0, 0.4, -1.5), (-4.7, 0.4, -1.2), (-4.7, -0.4, -1.2), (-5.0, -0.4, -1.5), (-5.0, 1.75, 0.3), (-5.0, -1.75, 0.3), (-4.7, -1.45, 0.3), (-4.7, 1.45, 0.3)], [], [(40, 49, 12, 28), (92, 42, 7, 79), (90, 32, 3, 79), (39, 23, 1, 41), (91, 77, 5, 44), (46, 44, 5, 26), (81, 6, 9, 78), (82, 0, 11, 80), (24, 4, 10, 22), (38, 2, 8, 36), (89, 34, 15, 83), (94, 51, 14, 84), (55, 52, 15, 34), (93, 50, 13, 83), (54, 53, 20, 25), (88, 25, 20, 85), (47, 45, 18, 29), (37, 32, 17, 48), (87, 23, 17, 86), (57, 56, 21, 30), (77, 1, 23, 87), (0, 27, 35, 11), (84, 14, 25, 88), (51, 54, 25, 14), (45, 46, 26, 18), (48, 17, 23, 39), (56, 40, 28, 21), (50, 57, 30, 13), (43, 3, 32, 37), (42, 47, 29, 7), (6, 33, 31, 9), (53, 55, 34, 20), (85, 20, 34, 89), (86, 17, 32, 90), (38, 36, 37, 57), (35, 27, 40, 39), (9, 31, 47, 42), (8, 43, 37, 36), (22, 10, 44, 46), (80, 91, 44, 10), (35, 39, 41, 11), (78, 9, 42, 92), (31, 33, 59, 58), (2, 38, 57, 50), (4, 24, 54, 51), (24, 22, 19, 16), (81, 2, 50, 93), (33, 6, 52, 55), (82, 4, 51, 94), (27, 0, 49, 40), (37, 48, 56, 57), (48, 39, 40, 56), (45, 47, 62, 60), (46, 45, 60, 61), (76, 73, 66, 71), (75, 74, 67, 69), (72, 75, 69, 65), (74, 76, 71, 67), (63, 68, 75, 72), (70, 64, 73, 76), (0, 82, 94, 49), (6, 81, 93, 52), (8, 78, 92, 43), (11, 41, 91, 80), (18, 86, 90, 29), (21, 85, 89, 30), (12, 84, 88, 28), (5, 77, 87, 26), (26, 87, 86, 18), (28, 88, 85, 21), (52, 93, 83, 15), (49, 94, 84, 12), (30, 89, 83, 13), (4, 82, 80, 10), (2, 81, 78, 8), (41, 1, 77, 91), (29, 90, 79, 7), (43, 92, 79, 3)])
_uv = me_cube_003.uv_layers.new(name='UVMap')
_uv.uv.foreach_set('vector', [0.6325, 0.625, 0.6325, 0.5214, 0.6325, 0.5214, 0.6325, 0.625, 0.625, 1.0, 0.625, 1.0, 0.375, 1.0, 0.375, 1.0, 0.125, 0.625, 0.375, 0.625, 0.375, 0.75, 0.125, 0.75, 0.625, 0.625, 0.375, 0.625, 0.375, 0.5, 0.625, 0.5, 0.625, 0.25, 0.375, 0.25, 0.375, 0.25, 0.625, 0.25, 0.625, 0.125, 0.625, 0.25, 0.375, 0.25, 0.375, 0.125, 0.8675, 0.7286, 0.8675, 0.7286, 0.875, 0.75, 0.875, 0.75, 0.8675, 0.5214, 0.6325, 0.5214, 0.625, 0.5, 0.875, 0.5, 0.8675, 0.625, 0.8675, 0.5214, 0.875, 0.5, 0.875, 0.625, 0.6325, 0.625, 0.6325, 0.7286, 0.625, 0.75, 0.625, 0.625, 0.8675, 0.625, 0.8675, 0.625, 0.8675, 0.7286, 0.8675, 0.7286, 0.8675, 0.5214, 0.8675, 0.5214, 0.8675, 0.5214, 0.8675, 0.5214, 0.8675, 0.625, 0.8675, 0.7286, 0.8675, 0.7286, 0.8675, 0.625, 0.8675, 0.7286, 0.6325, 0.7286, 0.6325, 0.7286, 0.8675, 0.7286, 0.8675, 0.625, 0.8675, 0.625, 0.8675, 0.625, 0.8675, 0.625, 0.8675, 0.625, 0.8675, 0.625, 0.8675, 0.625, 0.8675, 0.625, 0.625, 0.125, 0.625, 0.125, 0.375, 0.125, 0.375, 0.125, 0.625, 0.625, 0.375, 0.625, 0.375, 0.625, 0.625, 0.625, 0.125, 0.625, 0.375, 0.625, 0.375, 0.625, 0.125, 0.625, 0.6325, 0.625, 0.6325, 0.625, 0.6325, 0.625, 0.6325, 0.625, 0.125, 0.5, 0.375, 0.5, 0.375, 0.625, 0.125, 0.625, 0.6325, 0.5214, 0.6325, 0.625, 0.625, 0.625, 0.625, 0.5, 0.8675, 0.5214, 0.8675, 0.5214, 0.8675, 0.625, 0.8675, 0.625, 0.8675, 0.5214, 0.8675, 0.625, 0.8675, 0.625, 0.8675, 0.5214, 0.625, 0.125, 0.625, 0.125, 0.375, 0.125, 0.375, 0.125, 0.625, 0.625, 0.375, 0.625, 0.375, 0.625, 0.625, 0.625, 0.6325, 0.625, 0.6325, 0.625, 0.6325, 0.625, 0.6325, 0.625, 0.6325, 0.7286, 0.6325, 0.625, 0.6325, 0.625, 0.6325, 0.7286, 0.625, 0.75, 0.375, 0.75, 0.375, 0.625, 0.625, 0.625, 0.625, 0.0, 0.625, 0.125, 0.375, 0.125, 0.375, 0.0, 0.8675, 0.7286, 0.8675, 0.625, 0.875, 0.625, 0.875, 0.75, 0.8675, 0.625, 0.8675, 0.625, 0.8675, 0.625, 0.8675, 0.625, 0.8675, 0.625, 0.8675, 0.625, 0.8675, 0.625, 0.8675, 0.625, 0.125, 0.625, 0.375, 0.625, 0.375, 0.625, 0.125, 0.625, 0.6325, 0.625, 0.625, 0.625, 0.625, 0.625, 0.6325, 0.625, 0.625, 0.625, 0.6325, 0.625, 0.6325, 0.625, 0.625, 0.625, 0.625, 0.0, 0.625, 0.125, 0.625, 0.125, 0.625, 0.0, 0.625, 0.75, 0.625, 0.75, 0.625, 0.625, 0.625, 0.625, 0.625, 0.125, 0.625, 0.25, 0.625, 0.25, 0.625, 0.125, 0.625, 0.25, 0.625, 0.25, 0.625, 0.25, 0.625, 0.25, 0.625, 0.625, 0.625, 0.625, 0.625, 0.5, 0.625, 0.5, 0.625, 1.0, 0.625, 1.0, 0.625, 1.0, 0.625, 1.0, 0.875, 0.625, 0.8675, 0.625, 0.8675, 0.625, 0.875, 0.625, 0.6325, 0.7286, 0.6325, 0.625, 0.6325, 0.625, 0.6325, 0.7286, 0.8675, 0.5214, 0.8675, 0.625, 0.8675, 0.625, 0.8675, 0.5214, 0.8675, 0.625, 0.875, 0.625, 0.875, 0.625, 0.8675, 0.625, 0.8675, 0.7286, 0.6325, 0.7286, 0.6325, 0.7286, 0.8675, 0.7286, 0.8675, 0.625, 0.8675, 0.7286, 0.8675, 0.7286, 0.8675, 0.625, 0.8675, 0.5214, 0.8675, 0.5214, 0.8675, 0.5214, 0.8675, 0.5214, 0.6325, 0.625, 0.6325, 0.5214, 0.6325, 0.5214, 0.6325, 0.625, 0.625, 0.625, 0.625, 0.625, 0.625, 0.625, 0.625, 0.625, 0.625, 0.625, 0.625, 0.625, 0.625, 0.625, 0.625, 0.625, 0.625, 0.125, 0.625, 0.125, 0.625, 0.125, 0.625, 0.125, 0.625, 0.125, 0.625, 0.125, 0.625, 0.125, 0.625, 0.125, 0.8675, 0.625, 0.8675, 0.7286, 0.8675, 0.7286, 0.8675, 0.625, 0.8675, 0.625, 0.8675, 0.625, 0.8675, 0.625, 0.8675, 0.625, 0.8675, 0.5214, 0.8675, 0.625, 0.8675, 0.625, 0.8675, 0.5214, 0.8675, 0.625, 0.8675, 0.625, 0.8675, 0.625, 0.8675, 0.625, 0.8675, 0.5214, 0.8675, 0.625, 0.8675, 0.625, 0.8675, 0.5214, 0.8675, 0.625, 0.8675, 0.7286, 0.8675, 0.7286, 0.8675, 0.625, 0.6325, 0.5214, 0.8675, 0.5214, 0.8675, 0.5214, 0.6325, 0.5214, 0.8675, 0.7286, 0.8675, 0.7286, 0.8675, 0.7286, 0.8675, 0.7286, 0.625, 0.75, 0.625, 1.0, 0.625, 1.0, 0.625, 0.75, 0.625, 0.5, 0.625, 0.5, 0.625, 0.25, 0.625, 0.25, 0.125, 0.625, 0.125, 0.625, 0.125, 0.625, 0.125, 0.625, 0.6325, 0.625, 0.8675, 0.625, 0.8675, 0.625, 0.6325, 0.625, 0.6325, 0.5214, 0.8675, 0.5214, 0.8675, 0.625, 0.6325, 0.625, 0.125, 0.5, 0.125, 0.5, 0.125, 0.625, 0.125, 0.625, 0.125, 0.625, 0.125, 0.625, 0.125, 0.625, 0.125, 0.625, 0.6325, 0.625, 0.8675, 0.625, 0.8675, 0.625, 0.6325, 0.625, 0.8675, 0.7286, 0.8675, 0.7286, 0.8675, 0.7286, 0.8675, 0.7286, 0.6325, 0.5214, 0.8675, 0.5214, 0.8675, 0.5214, 0.6325, 0.5214, 0.6325, 0.625, 0.8675, 0.625, 0.8675, 0.7286, 0.6325, 0.7286, 0.8675, 0.5214, 0.8675, 0.5214, 0.875, 0.5, 0.875, 0.5, 0.6325, 0.7286, 0.8675, 0.7286, 0.875, 0.75, 0.625, 0.75, 0.625, 0.5, 0.375, 0.5, 0.375, 0.25, 0.625, 0.25, 0.125, 0.625, 0.125, 0.625, 0.125, 0.75, 0.125, 0.75, 0.625, 0.75, 0.625, 1.0, 0.375, 1.0, 0.375, 0.75])
me_cube_003.materials.append(mat_material_001)
me_cube_003.use_remesh_preserve_volume = False
me_cube_003.use_remesh_preserve_attributes = False
me_cube_003.use_mirror_vertex_groups = False
me_cube_003.update()
me_cube_010 = bpy.data.meshes.new('Cube.010')
me_cube_010.from_pydata([(-4.7, 1.55, -1.3), (-4.7, 1.05, -1.3), (-4.8, 1.55, -1.3), (-4.8, 1.05, -1.3), (-4.7, 1.55, -0.8), (-4.7, 1.05, -0.8), (-4.8, 1.55, -0.8), (-4.8, 1.05, -0.8)], [], [(3, 1, 5, 7), (5, 4, 6, 7), (1, 0, 4, 5), (0, 2, 6, 4), (2, 3, 7, 6)])
_uv = me_cube_010.uv_layers.new(name='UVMap')
_uv.uv.foreach_set('vector', [0.8675, 0.625, 0.8675, 0.625, 0.8675, 0.625, 0.8675, 0.625, 0.8675, 0.625, 0.8675, 0.5214, 0.8675, 0.5214, 0.8675, 0.625, 0.8675, 0.625, 0.8675, 0.5214, 0.8675, 0.5214, 0.8675, 0.625, 0.8675, 0.5214, 0.8675, 0.5214, 0.8675, 0.5214, 0.8675, 0.5214, 0.8675, 0.5214, 0.8675, 0.625, 0.8675, 0.625, 0.8675, 0.5214])
me_cube_010.materials.append(mat_material_004)
me_cube_010.use_remesh_preserve_volume = False
me_cube_010.use_remesh_preserve_attributes = False
me_cube_010.use_mirror_vertex_groups = False
me_cube_010.update()
me_cube_011 = bpy.data.meshes.new('Cube.011')
me_cube_011.from_pydata([(5.0, 11.75, 0.5), (3.0, 11.75, 0.5), (5.0, 11.75, -1.5), (3.0, 11.75, -1.5), (5.0, 11.9, 0.5), (3.0, 11.9, 0.5), (5.0, 11.9, -1.5), (3.0, 11.9, -1.5), (3.0, 11.9, 0.4), (5.0, 11.75, 0.4), (5.0, 11.9, 0.4), (3.0, 11.75, 0.4), (5.0, 11.7, 0.45), (5.0, 11.9, 0.45), (3.0, 11.7, 0.45), (3.0, 11.9, 0.45), (4.0, 11.75, 0.5), (4.0, 11.75, -1.5), (4.0, 11.9, 0.5), (4.0, 11.9, -1.5), (4.0, 11.9, 0.4), (4.0, 11.75, 0.4), (4.0, 11.9, 0.45), (4.0, 11.7, 0.45), (3.0, 11.75, -1.3), (3.0, 11.9, -1.3), (5.0, 11.75, -1.3), (5.0, 11.9, -1.3), (4.0, 11.75, -1.3), (4.0, 11.9, -1.3), (-0.004449, 11.75, -1.3), (-0.004449, 11.75, -1.5), (-0.004449, 11.9, -1.3), (-0.004449, 11.9, -1.5)], [], [(23, 16, 0, 12), (22, 13, 4, 18), (12, 0, 4, 13), (16, 1, 5, 18), (17, 2, 6, 19), (24, 3, 31, 30), (26, 9, 10, 27), (29, 27, 10, 20), (28, 21, 9, 26), (14, 11, 8, 15), (1, 14, 15, 5), (9, 12, 13, 10), (20, 10, 13, 22), (21, 23, 12, 9), (11, 14, 23, 21), (8, 20, 22, 15), (24, 11, 21, 28), (25, 29, 20, 8), (3, 17, 19, 7), (0, 16, 18, 4), (15, 22, 18, 5), (14, 1, 16, 23), (7, 19, 29, 25), (3, 24, 28, 17), (17, 28, 26, 2), (19, 6, 27, 29), (2, 26, 27, 6), (11, 24, 25, 8), (30, 31, 33, 32), (3, 7, 33, 31), (25, 24, 30, 32), (7, 25, 32, 33)])
_uv = me_cube_011.uv_layers.new(name='UVMap')
_uv.uv.foreach_set('vector', [0.5, 1.0, 0.5, 1.0, 1.0, 1.0, 1.0, 1.0, 0.5, 1.0, 1.0, 1.0, 1.0, 1.0, 0.5, 1.0, 1.0, 1.0, 1.0, 1.0, 1.0, 1.0, 1.0, 1.0, 0.5, 1.0, 0.0, 1.0, 0.0, 1.0, 0.5, 1.0, 0.5, 0.0, 1.0, 0.0, 1.0, 0.0, 0.5, 0.0, 0.0, 0.0, 0.0, 0.0, 0.0, 0.0, 0.0, 0.0, 1.0, 0.0, 1.0, 1.0, 1.0, 1.0, 1.0, 0.0, 0.5, 0.0, 1.0, 0.0, 1.0, 1.0, 0.5, 1.0, 0.5, 0.0, 0.5, 1.0, 1.0, 1.0, 1.0, 0.0, 0.0, 1.0, 0.0, 1.0, 0.0, 1.0, 0.0, 1.0, 0.0, 1.0, 0.0, 1.0, 0.0, 1.0, 0.0, 1.0, 1.0, 1.0, 1.0, 1.0, 1.0, 1.0, 1.0, 1.0, 0.5, 1.0, 1.0, 1.0, 1.0, 1.0, 0.5, 1.0, 0.5, 1.0, 0.5, 1.0, 1.0, 1.0, 1.0, 1.0, 0.0, 1.0, 0.0, 1.0, 0.5, 1.0, 0.5, 1.0, 0.0, 1.0, 0.5, 1.0, 0.5, 1.0, 0.0, 1.0, 0.0, 0.0, 0.0, 1.0, 0.5, 1.0, 0.5, 0.0, 0.0, 0.0, 0.5, 0.0, 0.5, 1.0, 0.0, 1.0, 0.0, 0.0, 0.5, 0.0, 0.5, 0.0, 0.0, 0.0, 1.0, 1.0, 0.5, 1.0, 0.5, 1.0, 1.0, 1.0, 0.0, 1.0, 0.5, 1.0, 0.5, 1.0, 0.0, 1.0, 0.0, 1.0, 0.0, 1.0, 0.5, 1.0, 0.5, 1.0, 0.0, 0.0, 0.5, 0.0, 0.5, 0.0, 0.0, 0.0, 0.0, 0.0, 0.0, 0.0, 0.5, 0.0, 0.5, 0.0, 0.5, 0.0, 0.5, 0.0, 1.0, 0.0, 1.0, 0.0, 0.5, 0.0, 1.0, 0.0, 1.0, 0.0, 0.5, 0.0, 1.0, 0.0, 1.0, 0.0, 1.0, 0.0, 1.0, 0.0, 0.0, 1.0, 0.0, 0.0, 0.0, 0.0, 0.0, 1.0, 0.0, 0.0, 0.0, 0.0, 0.0, 0.0, 0.0, 0.0, 0.0, 0.0, 0.0, 0.0, 0.0, 0.0, 0.0, 0.0, 0.0, 0.0, 0.0, 0.0, 0.0, 0.0, 0.0, 0.0, 0.0, 0.0, 0.0, 0.0, 0.0, 0.0, 0.0, 0.0])
me_cube_011.materials.append(mat_material)
me_cube_011.use_remesh_preserve_volume = False
me_cube_011.use_remesh_preserve_attributes = False
me_cube_011.use_mirror_vertex_groups = False
me_cube_011.update()
me_cube_012 = bpy.data.meshes.new('Cube.012')
me_cube_012.from_pydata([(5.0, 1.75, -0.06667), (5.0, -1.75, -0.06667), (-5.0, -1.75, -0.06667), (-5.0, 1.75, -0.06667), (5.0, -1.75, -0.06667), (5.0, 1.75, -0.06667), (-5.0, 1.75, -0.06667), (-5.0, -1.75, -0.06667), (5.0, -1.75, 0.1333), (5.0, 1.75, 0.1333), (-5.0, 1.75, 0.1333), (-5.0, -1.75, 0.1333)], [], [(1, 0, 3, 2), (4, 7, 11, 8), (1, 2, 7, 4), (0, 1, 4, 5), (2, 3, 6, 7), (3, 0, 5, 6), (8, 11, 10, 9), (5, 4, 8, 9), (7, 6, 10, 11), (6, 5, 9, 10)])
_uv = me_cube_012.uv_layers.new(name='UVMap')
_uv.uv.foreach_set('vector', [0.375, 0.75, 0.375, 0.5, 0.125, 0.5, 0.125, 0.75, 0.375, 0.75, 0.125, 0.75, 0.125, 0.75, 0.375, 0.75, 0.375, 0.75, 0.125, 0.75, 0.125, 0.75, 0.375, 0.75, 0.375, 0.5, 0.375, 0.75, 0.375, 0.75, 0.375, 0.5, 0.125, 0.75, 0.125, 0.5, 0.125, 0.5, 0.125, 0.75, 0.125, 0.5, 0.375, 0.5, 0.375, 0.5, 0.125, 0.5, 0.375, 0.75, 0.125, 0.75, 0.125, 0.5, 0.375, 0.5, 0.375, 0.5, 0.375, 0.75, 0.375, 0.75, 0.375, 0.5, 0.125, 0.75, 0.125, 0.5, 0.125, 0.5, 0.125, 0.75, 0.125, 0.5, 0.375, 0.5, 0.375, 0.5, 0.125, 0.5])
me_cube_012.materials.append(mat_material)
me_cube_012.use_remesh_preserve_volume = False
me_cube_012.use_remesh_preserve_attributes = False
me_cube_012.use_mirror_vertex_groups = False
me_cube_012.update()

# ---- objects
ob_slot = bpy.data.objects.new('slot', me_cube_007)
ob_slot_hole = bpy.data.objects.new('slot_hole', me_cube_008)
ob_cube = bpy.data.objects.new('cube', me_cube)
ob_cover_con = bpy.data.objects.new('cover_con', me_cube_005)
ob_light = bpy.data.objects.new('Light', light_light)
ob_x = bpy.data.objects.new('空物体', None)
ob_bool = bpy.data.objects.new('bool', me_x)
ob_0_1cube_solize = bpy.data.objects.new('0.1Cube_solize', me_cube_003)
ob_slot_hole_001 = bpy.data.objects.new('slot_hole.001', me_cube_010)
ob_cover_con_003 = bpy.data.objects.new('cover_con.003', me_cube_011)
ob_cover_003 = bpy.data.objects.new('cover.003', me_cube_012)

# ---- transforms, parenting, visibility, modifiers, constraints
ob_slot.location = (0.5747, 0.2501, 0.15)
ob_slot.scale = (0.1, 0.1, 0.1)
ob_slot.lock_rotations_4d = False
ob_slot.empty_display_type = 'ARROWS'
ob_slot.lineart.crease_threshold = 0.0
_m = ob_slot.modifiers.new('实体化', 'SOLIDIFY')
_m.thickness = 0.2
_m = ob_slot.modifiers.new('阵列', 'ARRAY')
_m.relative_offset_displace = (2.6, 0.0, 0.0)
ob_slot_hole.location = (0.02973, 0.31, 0.045)
ob_slot_hole.scale = (0.1, 0.1, 0.1)
ob_slot_hole.lock_rotations_4d = False
ob_slot_hole.empty_display_type = 'ARROWS'
ob_slot_hole.lineart.crease_threshold = 0.0
_m = ob_slot_hole.modifiers.new('镜像', 'MIRROR')
_m.use_axis = (False, True, False)
_m.mirror_object = ob_cube
_m = ob_slot_hole.modifiers.new('阵列', 'ARRAY')
_m.count = 32
_m.use_constant_offset = True
_m.constant_offset_displace = (0.3, 0.0, 0.0)
_m.use_relative_offset = False
_m.relative_offset_displace = (4.0, 0.0, 0.0)
_m = ob_slot_hole.modifiers.new('布尔', 'BOOLEAN')
_m.object = ob_bool
ob_cube.location = (0.5047, 0.18, 0.15)
ob_cube.scale = (0.1, 0.1, 0.1)
ob_cube.lock_rotations_4d = False
ob_cube.empty_display_type = 'ARROWS'
ob_cube.lineart.crease_threshold = 0.0
ob_cover_con.location = (0.5047, 0.1801, 0.2212)
ob_cover_con.rotation_euler = (-3.142, -0.0, 0.0)
ob_cover_con.scale = (0.1, 0.1, 0.1)
ob_cover_con.lock_rotations_4d = False
ob_cover_con.empty_display_type = 'ARROWS'
ob_cover_con.lineart.crease_threshold = 0.0
ob_light.location = (4.048, 1.005, 11.3)
ob_light.rotation_euler = (-0.03654, -0.2713, 1.763)
ob_light.lock_rotations_4d = False
ob_light.empty_display_type = 'ARROWS'
ob_light.color = (0.0, 0.0, 0.0, 0.0)
ob_light.lineart.crease_threshold = 0.0
ob_x.location = (0.0, 0.0, 0.0)
ob_bool.location = (0.5047, 0.18, 0.15)
ob_bool.scale = (0.179, 0.179, 0.179)
ob_0_1cube_solize.location = (5.0, 1.75, 1.5)
ob_0_1cube_solize.lock_rotations_4d = False
ob_0_1cube_solize.empty_display_type = 'ARROWS'
ob_0_1cube_solize.lineart.crease_threshold = 0.0
_m = ob_0_1cube_solize.modifiers.new('实体化', 'SOLIDIFY')
_m.thickness = 0.2
_m.use_even_offset = True
ob_slot_hole_001.location = (0.05, 0.0175, 0.015)
ob_slot_hole_001.scale = (0.01, 0.01, 0.01)
ob_slot_hole_001.lock_rotations_4d = False
ob_slot_hole_001.empty_display_type = 'ARROWS'
ob_slot_hole_001.lineart.crease_threshold = 0.0
_m = ob_slot_hole_001.modifiers.new('阵列', 'ARRAY')
_m.count = 48
_m.relative_offset_displace = (2.0, 0.0, 0.0)
_m = ob_slot_hole_001.modifiers.new('镜像', 'MIRROR')
_m.use_axis = (False, True, False)
ob_cover_con_003.location = (0.5047, 0.18, 0.15)
ob_cover_con_003.scale = (0.1, 0.1, 0.1)
ob_cover_con_003.lock_rotations_4d = False
ob_cover_con_003.empty_display_type = 'ARROWS'
ob_cover_con_003.lineart.crease_threshold = 0.0
_m = ob_cover_con_003.modifiers.new('镜像', 'MIRROR')
_m.use_axis = (True, True, False)
_m.mirror_object = ob_cover_003
ob_cover_003.location = (0.5047, 1.18, 0.006667)
ob_cover_003.scale = (0.1, 0.1, 0.1)
ob_cover_003.lock_rotations_4d = False
ob_cover_003.empty_display_type = 'ARROWS'
ob_cover_003.lineart.crease_threshold = 0.0

# ---- collection membership
col_collection.objects.link(ob_slot)
col_collection.objects.link(ob_slot_hole)
col_collection.objects.link(ob_cube)
col_cover.objects.link(ob_cover_con)
col_bg.objects.link(ob_light)
col_bg.objects.link(ob_x)
col_bool.objects.link(ob_bool)
col_history_001.objects.link(ob_0_1cube_solize)
col_history_001.objects.link(ob_slot_hole_001)
col_cover_003.objects.link(ob_cover_con_003)
col_cover_003.objects.link(ob_cover_003)

# ---- scene / render settings (as saved in the file)
scene.frame_start = 1; scene.frame_end = 250; scene.frame_set(0)
scene.render.engine = 'BLENDER_EEVEE_NEXT'
scene.cycles.use_denoising = False
scene.cycles.samples = 128
scene.cycles.sampling_pattern = 'TABULATED_SOBOL'
scene.cycles.use_adaptive_sampling = False
scene.cycles.use_light_tree = False
scene.view_settings.view_transform = 'Filmic'
bpy.context.view_layer.update()

# ---- added for rendering (the .blend has no active camera): camera
cam_auto = bpy.data.cameras.new('AutoCamera')
cam_auto.lens = 50.0
cam_auto.sensor_width = 36.0
cam_auto.clip_end = 1000.0
ob_auto_camera = bpy.data.objects.new('AutoCamera', cam_auto)
scene.collection.objects.link(ob_auto_camera)
ob_auto_camera.location = (15.3461, -10.6343, 9.61004)
ob_auto_camera.rotation_euler = (1.09748, -7.21219e-08, 0.694738)
scene.camera = ob_auto_camera
bpy.context.view_layer.update()
